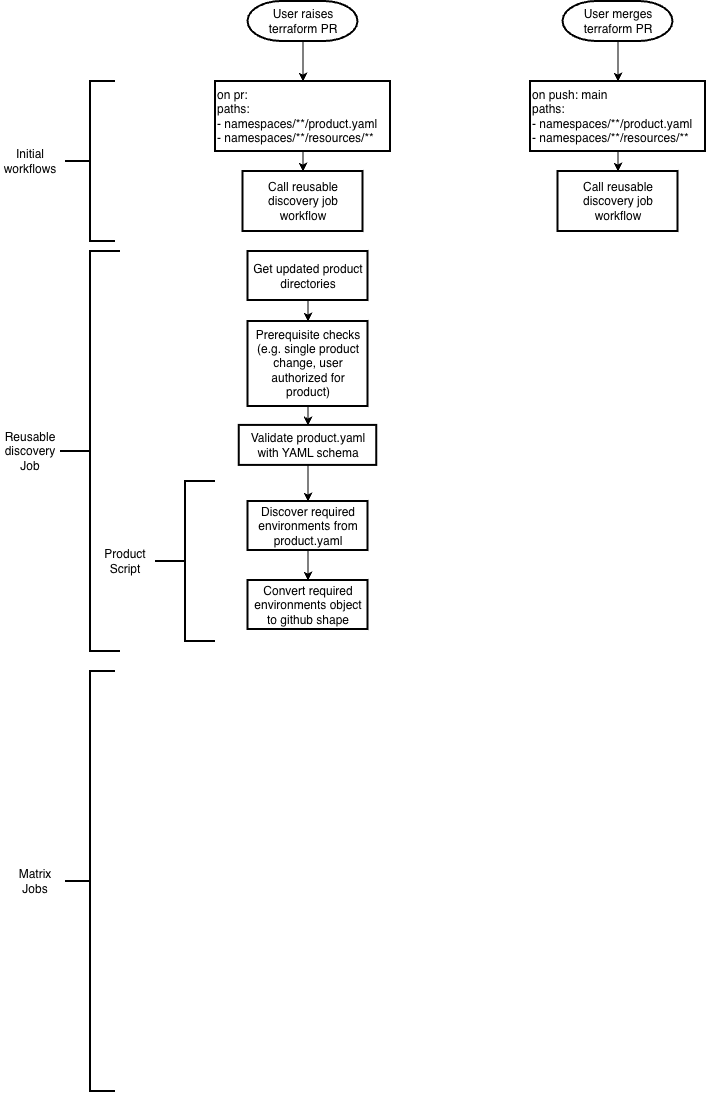

The diagram above was exported from draw.io. Its source (the exported page's mxGraphModel, read from the mxfile embedded in the PNG):
<mxGraphModel dx="1871" dy="566" grid="1" gridSize="10" guides="1" tooltips="1" connect="1" arrows="1" fold="1" page="1" pageScale="1" pageWidth="827" pageHeight="1169" math="0" shadow="0">
  <root>
    <mxCell id="0" />
    <mxCell id="1" parent="0" />
    <mxCell id="MLjKG2klrgFNBQ-coOyt-39" edge="1" parent="1" source="MLjKG2klrgFNBQ-coOyt-2" style="edgeStyle=none;html=1;" target="MLjKG2klrgFNBQ-coOyt-38" value="">
      <mxGeometry relative="1" as="geometry" />
    </mxCell>
    <mxCell id="MLjKG2klrgFNBQ-coOyt-2" parent="1" style="strokeWidth=2;html=1;shape=mxgraph.flowchart.terminator;whiteSpace=wrap;" value="User raises terraform PR" vertex="1">
      <mxGeometry height="40" width="110" x="117.5" y="10" as="geometry" />
    </mxCell>
    <mxCell id="MLjKG2klrgFNBQ-coOyt-33" edge="1" parent="1" source="MLjKG2klrgFNBQ-coOyt-3" style="edgeStyle=none;html=1;" target="MLjKG2klrgFNBQ-coOyt-11" value="">
      <mxGeometry relative="1" as="geometry" />
    </mxCell>
    <mxCell id="MLjKG2klrgFNBQ-coOyt-3" parent="1" style="strokeWidth=2;html=1;shape=mxgraph.flowchart.terminator;whiteSpace=wrap;" value="User merges terraform PR" vertex="1">
      <mxGeometry height="40" width="110" x="432.5" y="10" as="geometry" />
    </mxCell>
    <mxCell id="MLjKG2klrgFNBQ-coOyt-44" edge="1" parent="1" source="MLjKG2klrgFNBQ-coOyt-11" style="edgeStyle=none;html=1;" target="MLjKG2klrgFNBQ-coOyt-43" value="">
      <mxGeometry relative="1" as="geometry" />
    </mxCell>
    <mxCell id="MLjKG2klrgFNBQ-coOyt-11" parent="1" style="whiteSpace=wrap;html=1;strokeWidth=2;align=left;" value="on push: main&lt;div&gt;paths:&amp;nbsp;&lt;/div&gt;&lt;div&gt;- namespaces/**/product.yaml&lt;/div&gt;&lt;div&gt;- namespaces/**/resources/**&lt;/div&gt;" vertex="1">
      <mxGeometry height="70" width="175" x="400" y="90" as="geometry" />
    </mxCell>
    <mxCell id="MLjKG2klrgFNBQ-coOyt-48" edge="1" parent="1" source="MLjKG2klrgFNBQ-coOyt-13" style="edgeStyle=none;html=1;" target="MLjKG2klrgFNBQ-coOyt-47" value="">
      <mxGeometry relative="1" as="geometry" />
    </mxCell>
    <mxCell id="MLjKG2klrgFNBQ-coOyt-13" parent="1" style="whiteSpace=wrap;html=1;align=center;strokeWidth=2;" value="Get updated product directories" vertex="1">
      <mxGeometry height="49" width="120" x="117.5" y="260" as="geometry" />
    </mxCell>
    <mxCell id="MLjKG2klrgFNBQ-coOyt-21" edge="1" parent="1" source="MLjKG2klrgFNBQ-coOyt-16" style="edgeStyle=none;html=1;" target="MLjKG2klrgFNBQ-coOyt-20" value="">
      <mxGeometry relative="1" as="geometry" />
    </mxCell>
    <mxCell id="MLjKG2klrgFNBQ-coOyt-16" parent="1" style="whiteSpace=wrap;html=1;strokeWidth=2;" value="Validate product.yaml with YAML schema" vertex="1">
      <mxGeometry height="40" width="137.5" x="108.75" y="433.91" as="geometry" />
    </mxCell>
    <mxCell id="MLjKG2klrgFNBQ-coOyt-18" parent="1" style="strokeWidth=2;html=1;shape=mxgraph.flowchart.annotation_2;align=left;labelPosition=right;pointerEvents=1;" value="" vertex="1">
      <mxGeometry height="160" width="50" x="-65" y="90" as="geometry" />
    </mxCell>
    <mxCell id="MLjKG2klrgFNBQ-coOyt-19" parent="1" style="text;html=1;whiteSpace=wrap;strokeColor=none;fillColor=none;align=center;verticalAlign=middle;rounded=0;" value="Product Script" vertex="1">
      <mxGeometry height="30" width="60" x="-35" y="555" as="geometry" />
    </mxCell>
    <mxCell id="MLjKG2klrgFNBQ-coOyt-31" edge="1" parent="1" source="MLjKG2klrgFNBQ-coOyt-20" style="edgeStyle=none;html=1;" target="MLjKG2klrgFNBQ-coOyt-22" value="">
      <mxGeometry relative="1" as="geometry" />
    </mxCell>
    <mxCell id="MLjKG2klrgFNBQ-coOyt-20" parent="1" style="whiteSpace=wrap;html=1;strokeWidth=2;" value="Discover required environments from product.yaml" vertex="1">
      <mxGeometry height="49" width="120" x="117.5" y="510" as="geometry" />
    </mxCell>
    <mxCell id="MLjKG2klrgFNBQ-coOyt-22" parent="1" style="whiteSpace=wrap;html=1;strokeWidth=2;" value="Convert required environments object to github shape" vertex="1">
      <mxGeometry height="49" width="120" x="117.5" y="589" as="geometry" />
    </mxCell>
    <mxCell id="MLjKG2klrgFNBQ-coOyt-23" connectable="0" parent="1" style="group" value="" vertex="1">
      <mxGeometry height="400" width="120" x="-130" y="260" as="geometry" />
    </mxCell>
    <mxCell id="MLjKG2klrgFNBQ-coOyt-9" parent="MLjKG2klrgFNBQ-coOyt-23" style="strokeWidth=2;html=1;shape=mxgraph.flowchart.annotation_2;align=left;labelPosition=right;pointerEvents=1;" value="" vertex="1">
      <mxGeometry height="400" width="60" x="60" as="geometry" />
    </mxCell>
    <mxCell id="MLjKG2klrgFNBQ-coOyt-10" parent="MLjKG2klrgFNBQ-coOyt-23" style="text;html=1;whiteSpace=wrap;strokeColor=none;fillColor=none;align=center;verticalAlign=middle;rounded=0;" value="Reusable discovery Job" vertex="1">
      <mxGeometry height="52.173913043478265" width="60" y="173.91304347826085" as="geometry" />
    </mxCell>
    <mxCell id="MLjKG2klrgFNBQ-coOyt-27" connectable="0" parent="1" style="group" value="" vertex="1">
      <mxGeometry height="420" width="110" x="-125" y="680" as="geometry" />
    </mxCell>
    <mxCell id="MLjKG2klrgFNBQ-coOyt-28" parent="MLjKG2klrgFNBQ-coOyt-27" style="strokeWidth=2;html=1;shape=mxgraph.flowchart.annotation_2;align=left;labelPosition=right;pointerEvents=1;" value="" vertex="1">
      <mxGeometry height="420" width="50" x="60" as="geometry" />
    </mxCell>
    <mxCell id="MLjKG2klrgFNBQ-coOyt-29" parent="MLjKG2klrgFNBQ-coOyt-27" style="text;html=1;whiteSpace=wrap;strokeColor=none;fillColor=none;align=center;verticalAlign=middle;rounded=0;" value="Matrix Jobs" vertex="1">
      <mxGeometry height="54.78260869565217" width="60" y="182.6086956521739" as="geometry" />
    </mxCell>
    <mxCell id="MLjKG2klrgFNBQ-coOyt-37" parent="1" style="text;html=1;whiteSpace=wrap;strokeColor=none;fillColor=none;align=center;verticalAlign=middle;rounded=0;" value="Initial workflows" vertex="1">
      <mxGeometry height="61.30434782608696" width="60" x="-130" y="139.35" as="geometry" />
    </mxCell>
    <mxCell id="MLjKG2klrgFNBQ-coOyt-42" edge="1" parent="1" source="MLjKG2klrgFNBQ-coOyt-38" style="edgeStyle=none;html=1;" target="MLjKG2klrgFNBQ-coOyt-41" value="">
      <mxGeometry relative="1" as="geometry" />
    </mxCell>
    <mxCell id="MLjKG2klrgFNBQ-coOyt-38" parent="1" style="whiteSpace=wrap;html=1;strokeWidth=2;align=left;" value="on pr:&lt;div&gt;paths:&amp;nbsp;&lt;/div&gt;&lt;div&gt;- namespaces/**/product.yaml&lt;/div&gt;&lt;div&gt;- namespaces/**/resources/**&lt;/div&gt;" vertex="1">
      <mxGeometry height="70" width="175" x="85" y="90" as="geometry" />
    </mxCell>
    <mxCell id="MLjKG2klrgFNBQ-coOyt-40" parent="1" style="strokeWidth=2;html=1;shape=mxgraph.flowchart.annotation_2;align=left;labelPosition=right;pointerEvents=1;" value="" vertex="1">
      <mxGeometry height="160" width="60" x="25" y="490" as="geometry" />
    </mxCell>
    <mxCell id="MLjKG2klrgFNBQ-coOyt-41" parent="1" style="whiteSpace=wrap;html=1;align=center;strokeWidth=2;" value="Call reusable discovery job workflow" vertex="1">
      <mxGeometry height="60" width="120" x="112.5" y="180" as="geometry" />
    </mxCell>
    <mxCell id="MLjKG2klrgFNBQ-coOyt-43" parent="1" style="whiteSpace=wrap;html=1;align=center;strokeWidth=2;" value="Call reusable discovery job workflow" vertex="1">
      <mxGeometry height="60" width="120" x="427.5" y="180" as="geometry" />
    </mxCell>
    <mxCell id="MLjKG2klrgFNBQ-coOyt-50" edge="1" parent="1" source="MLjKG2klrgFNBQ-coOyt-47" style="edgeStyle=none;html=1;entryX=0.5;entryY=0;entryDx=0;entryDy=0;" target="MLjKG2klrgFNBQ-coOyt-16">
      <mxGeometry relative="1" as="geometry" />
    </mxCell>
    <mxCell id="MLjKG2klrgFNBQ-coOyt-47" parent="1" style="whiteSpace=wrap;html=1;strokeWidth=2;" value="Prerequisite checks (e.g. single product change, user authorized for product)" vertex="1">
      <mxGeometry height="85" width="120" x="117.5" y="330" as="geometry" />
    </mxCell>
  </root>
</mxGraphModel>